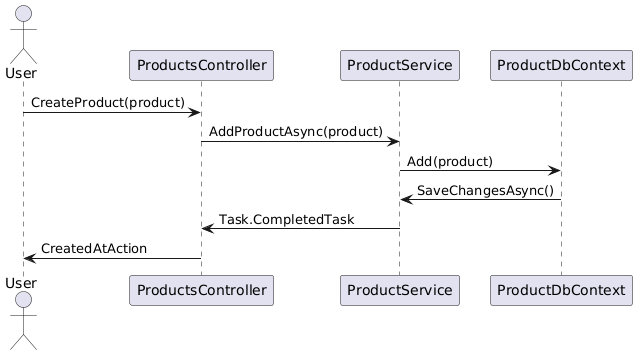

The diagram above was rendered by PlantUML. Its source (embedded in the PNG):
@startuml
actor User

User -> ProductsController : CreateProduct(product)
ProductsController -> ProductService : AddProductAsync(product)
ProductService -> ProductDbContext : Add(product)
ProductDbContext -> ProductService : SaveChangesAsync()
ProductService -> ProductsController : Task.CompletedTask
ProductsController -> User : CreatedAtAction
@enduml